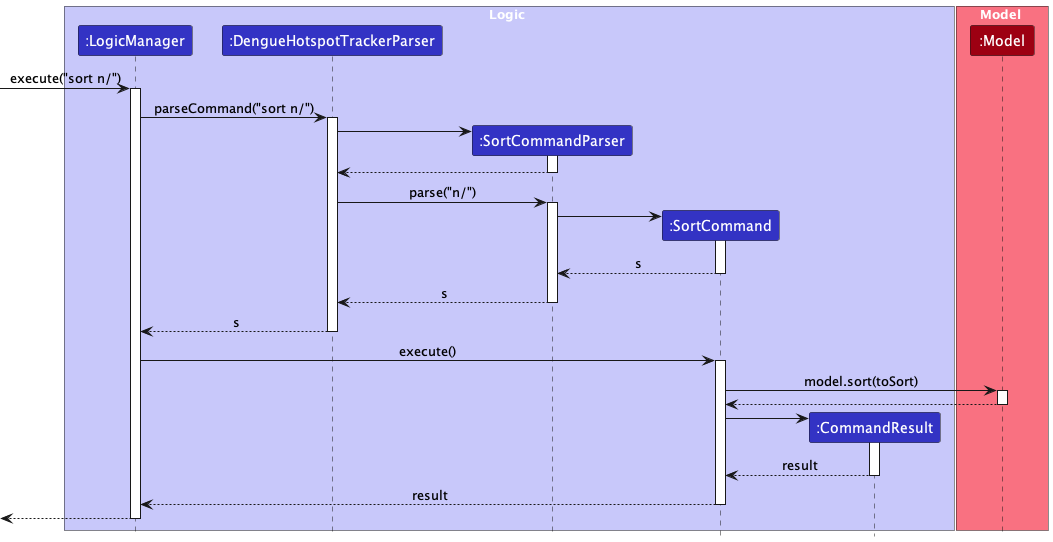

The diagram above was rendered by PlantUML. Its source (embedded in the PNG):
@startuml
!include style.puml
hide footbox

box Logic LOGIC_COLOR_T1
participant ":LogicManager" as LogicManager LOGIC_COLOR
participant ":DengueHotspotTrackerParser" as DengueHotspotTrackerParser LOGIC_COLOR
participant ":SortCommandParser" as SortCommandParser LOGIC_COLOR
participant ":SortCommand" as SortCommand LOGIC_COLOR
participant ":CommandResult" as CommandResult LOGIC_COLOR
end box

box Model MODEL_COLOR_T1
participant ":Model" as Model MODEL_COLOR
end box

[-> LogicManager : execute("sort n/")
activate LogicManager

LogicManager -> DengueHotspotTrackerParser : parseCommand("sort n/")
activate DengueHotspotTrackerParser

create SortCommandParser
DengueHotspotTrackerParser -> SortCommandParser
activate SortCommandParser

SortCommandParser --> DengueHotspotTrackerParser
deactivate SortCommandParser

DengueHotspotTrackerParser -> SortCommandParser : parse("n/")
activate SortCommandParser

create SortCommand
SortCommandParser -> SortCommand
activate SortCommand

SortCommand --> SortCommandParser : s
deactivate SortCommand

SortCommandParser --> DengueHotspotTrackerParser : s
deactivate SortCommandParser

DengueHotspotTrackerParser --> LogicManager : s
deactivate DengueHotspotTrackerParser

LogicManager -> SortCommand : execute()
activate SortCommand

SortCommand -> Model : model.sort(toSort)
activate Model

Model --> SortCommand
deactivate Model

create CommandResult
SortCommand -> CommandResult
activate CommandResult

CommandResult --> SortCommand : result
deactivate CommandResult

SortCommand --> LogicManager : result
deactivate SortCommand

LogicManager -->[
deactivate LogicManager

@enduml